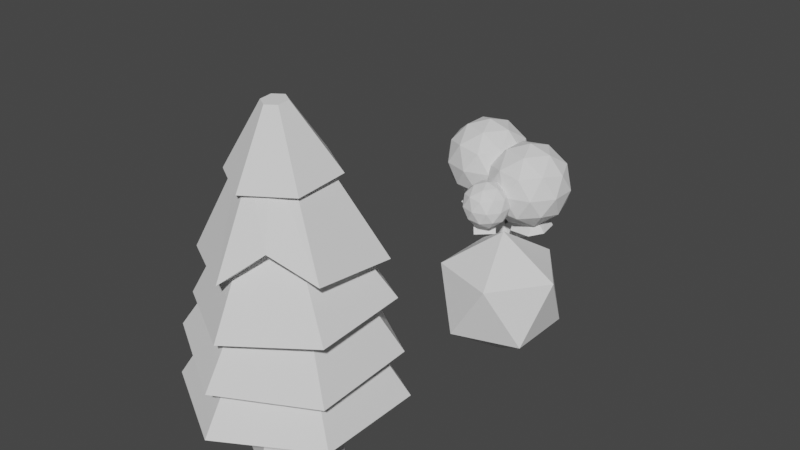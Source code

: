 # Source: tree_1-v1.0.blend  (saved by Blender 2.83.10; exported with 4.5.12 LTS)
import bpy
from mathutils import Matrix  # noqa: F401  (used for matrix-valued properties, if any)

bpy.ops.wm.read_factory_settings(use_empty=True)
scene = bpy.context.scene
scene.name = 'Scene'

# ---- collections
col_collection = bpy.data.collections.new('Collection'); scene.collection.children.link(col_collection)

# ---- world
world_world = bpy.data.worlds.new('World'); scene.world = world_world
world_world.use_nodes = True; world_world.node_tree.nodes.clear()
_N = world_world.node_tree.nodes; _L = world_world.node_tree.links
n0 = _N.new('ShaderNodeOutputWorld'); n0.name = 'World Output'; n0.location = (300, 300)
n1 = _N.new('ShaderNodeBackground'); n1.name = 'Background'; n1.location = (10, 300)
n1.inputs[0].default_value = (0.05088, 0.05088, 0.05088, 1.0)
_L.new(n1.outputs[0], n0.inputs[0])
n0.is_active_output = True
world_world.color = (0.05088, 0.05088, 0.05088)
world_world.use_sun_shadow = False
world_world.sun_shadow_jitter_overblur = 0.0

# ---- meshes
me_plane = bpy.data.meshes.new('Plane')
me_plane.from_pydata([(0.0, 0.0, 0.0), (-0.06575, 0.06137, 1.146), (-0.1573, -0.2019, 1.666), (-0.03563, -0.3441, 1.936), (-0.03837, -0.1688, 2.234), (0.004432, -0.6353, 2.059), (0.1133, -0.8342, 1.869), (0.3274, -1.108, 1.972), (0.1516, -0.7204, 2.308), (-0.5677, 0.1079, 1.647), (-0.5503, 0.5627, 1.904), (-0.6466, -0.1843, 2.0), (-0.3075, 0.5601, 2.066), (-0.7712, 0.4637, 2.087), (0.492, 0.3011, 1.377), (0.4965, 0.6817, 1.651), (0.7665, 0.0944, 1.622), (0.7657, -0.2047, 1.772), (1.116, 0.1519, 1.834), (0.3813, 0.7206, 1.845), (0.5542, 0.934, 1.677), (-0.08387, 0.07777, 0.7339)], [(21, 1), (1, 2), (2, 3), (3, 4), (3, 5), (5, 6), (6, 7), (5, 8), (1, 9), (9, 10), (9, 11), (10, 12), (10, 13), (1, 14), (14, 15), (14, 16), (16, 17), (16, 18), (15, 19), (15, 20), (0, 21)], [])
_uv = me_plane.uv_layers.new(name='UVMap')
_uv.uv.foreach_set('vector', [])
me_plane.use_remesh_fix_poles = True
me_plane.use_remesh_preserve_attributes = False
me_plane.use_mirror_vertex_groups = False
me_plane.update()
me_icosphere = bpy.data.meshes.new('Icosphere')
me_icosphere.from_pydata([(1.066, -0.08008, 1.614), (1.467, -0.3714, 1.921), (0.9128, -0.5515, 1.921), (0.5703, -0.08008, 1.921), (0.9128, 0.3913, 1.921), (1.467, 0.2113, 1.921), (1.219, -0.5515, 2.416), (0.665, -0.3714, 2.416), (0.665, 0.2113, 2.416), (1.219, 0.3913, 2.416), (1.562, -0.08008, 2.416), (1.066, -0.08008, 2.723), (0.9759, -0.3572, 1.697), (1.302, -0.2513, 1.697), (1.212, -0.5284, 1.877), (1.537, -0.08008, 1.877), (1.302, 0.09117, 1.697), (0.7746, -0.08008, 1.697), (0.6846, -0.3572, 1.877), (0.9759, 0.197, 1.697), (0.6846, 0.197, 1.877), (1.212, 0.3683, 1.877), (1.593, -0.2513, 2.168), (1.593, 0.09117, 2.168), (1.066, -0.6342, 2.168), (1.392, -0.5284, 2.168), (0.5389, -0.2513, 2.168), (0.7402, -0.5284, 2.168), (0.7402, 0.3683, 2.168), (0.5389, 0.09117, 2.168), (1.392, 0.3683, 2.168), (1.066, 0.4741, 2.168), (1.447, -0.3572, 2.46), (0.9203, -0.5284, 2.46), (0.5946, -0.08008, 2.46), (0.9203, 0.3683, 2.46), (1.447, 0.197, 2.46), (1.156, -0.3572, 2.64), (1.357, -0.08008, 2.64), (0.8303, -0.2513, 2.64), (0.8303, 0.09117, 2.64), (1.156, 0.197, 2.64)], [], [(0, 13, 12), (1, 13, 15), (0, 12, 17), (0, 17, 19), (0, 19, 16), (1, 15, 22), (2, 14, 24), (3, 18, 26), (4, 20, 28), (5, 21, 30), (1, 22, 25), (2, 24, 27), (3, 26, 29), (4, 28, 31), (5, 30, 23), (6, 32, 37), (7, 33, 39), (8, 34, 40), (9, 35, 41), (10, 36, 38), (38, 41, 11), (38, 36, 41), (36, 9, 41), (41, 40, 11), (41, 35, 40), (35, 8, 40), (40, 39, 11), (40, 34, 39), (34, 7, 39), (39, 37, 11), (39, 33, 37), (33, 6, 37), (37, 38, 11), (37, 32, 38), (32, 10, 38), (23, 36, 10), (23, 30, 36), (30, 9, 36), (31, 35, 9), (31, 28, 35), (28, 8, 35), (29, 34, 8), (29, 26, 34), (26, 7, 34), (27, 33, 7), (27, 24, 33), (24, 6, 33), (25, 32, 6), (25, 22, 32), (22, 10, 32), (30, 31, 9), (30, 21, 31), (21, 4, 31), (28, 29, 8), (28, 20, 29), (20, 3, 29), (26, 27, 7), (26, 18, 27), (18, 2, 27), (24, 25, 6), (24, 14, 25), (14, 1, 25), (22, 23, 10), (22, 15, 23), (15, 5, 23), (16, 21, 5), (16, 19, 21), (19, 4, 21), (19, 20, 4), (19, 17, 20), (17, 3, 20), (17, 18, 3), (17, 12, 18), (12, 2, 18), (15, 16, 5), (15, 13, 16), (13, 0, 16), (12, 14, 2), (12, 13, 14), (13, 1, 14)])
_uv = me_icosphere.uv_layers.new(name='UVMap')
_uv.uv.foreach_set('vector', [0.8182, 0.0, 0.7727, 0.07873, 0.8636, 0.07873, 0.7273, 0.1575, 0.6818, 0.07873, 0.6364, 0.1575, 0.09091, 0.0, 0.04545, 0.07873, 0.1364, 0.07873, 0.2727, 0.0, 0.2273, 0.07873, 0.3182, 0.07873, 0.4545, 0.0, 0.4091, 0.07873, 0.5, 0.07873, 0.7273, 0.1575, 0.6364, 0.1575, 0.6818, 0.2362, 0.9091, 0.1575, 0.8182, 0.1575, 0.8636, 0.2362, 0.1818, 0.1575, 0.09091, 0.1575, 0.1364, 0.2362, 0.3636, 0.1575, 0.2727, 0.1575, 0.3182, 0.2362, 0.5455, 0.1575, 0.4545, 0.1575, 0.5, 0.2362, 0.7273, 0.1575, 0.6818, 0.2362, 0.7727, 0.2362, 0.9091, 0.1575, 0.8636, 0.2362, 0.9545, 0.2362, 0.1818, 0.1575, 0.1364, 0.2362, 0.2273, 0.2362, 0.3636, 0.1575, 0.3182, 0.2362, 0.4091, 0.2362, 0.5455, 0.1575, 0.5, 0.2362, 0.5909, 0.2362, 0.8182, 0.3149, 0.7273, 0.3149, 0.7727, 0.3937, 1.0, 0.3149, 0.9091, 0.3149, 0.9545, 0.3937, 0.2727, 0.3149, 0.1818, 0.3149, 0.2273, 0.3937, 0.4545, 0.3149, 0.3636, 0.3149, 0.4091, 0.3937, 0.6364, 0.3149, 0.5455, 0.3149, 0.5909, 0.3937, 0.5909, 0.3937, 0.5, 0.3937, 0.5455, 0.4724, 0.5909, 0.3937, 0.5455, 0.3149, 0.5, 0.3937, 0.5455, 0.3149, 0.4545, 0.3149, 0.5, 0.3937, 0.4091, 0.3937, 0.3182, 0.3937, 0.3636, 0.4724, 0.4091, 0.3937, 0.3636, 0.3149, 0.3182, 0.3937, 0.3636, 0.3149, 0.2727, 0.3149, 0.3182, 0.3937, 0.2273, 0.3937, 0.1364, 0.3937, 0.1818, 0.4724, 0.2273, 0.3937, 0.1818, 0.3149, 0.1364, 0.3937, 0.1818, 0.3149, 0.09091, 0.3149, 0.1364, 0.3937, 0.9545, 0.3937, 0.8636, 0.3937, 0.9091, 0.4724, 0.9545, 0.3937, 0.9091, 0.3149, 0.8636, 0.3937, 0.9091, 0.3149, 0.8182, 0.3149, 0.8636, 0.3937, 0.7727, 0.3937, 0.6818, 0.3937, 0.7273, 0.4724, 0.7727, 0.3937, 0.7273, 0.3149, 0.6818, 0.3937, 0.7273, 0.3149, 0.6364, 0.3149, 0.6818, 0.3937, 0.5909, 0.2362, 0.5455, 0.3149, 0.6364, 0.3149, 0.5909, 0.2362, 0.5, 0.2362, 0.5455, 0.3149, 0.5, 0.2362, 0.4545, 0.3149, 0.5455, 0.3149, 0.4091, 0.2362, 0.3636, 0.3149, 0.4545, 0.3149, 0.4091, 0.2362, 0.3182, 0.2362, 0.3636, 0.3149, 0.3182, 0.2362, 0.2727, 0.3149, 0.3636, 0.3149, 0.2273, 0.2362, 0.1818, 0.3149, 0.2727, 0.3149, 0.2273, 0.2362, 0.1364, 0.2362, 0.1818, 0.3149, 0.1364, 0.2362, 0.09091, 0.3149, 0.1818, 0.3149, 0.9545, 0.2362, 0.9091, 0.3149, 1.0, 0.3149, 0.9545, 0.2362, 0.8636, 0.2362, 0.9091, 0.3149, 0.8636, 0.2362, 0.8182, 0.3149, 0.9091, 0.3149, 0.7727, 0.2362, 0.7273, 0.3149, 0.8182, 0.3149, 0.7727, 0.2362, 0.6818, 0.2362, 0.7273, 0.3149, 0.6818, 0.2362, 0.6364, 0.3149, 0.7273, 0.3149, 0.5, 0.2362, 0.4091, 0.2362, 0.4545, 0.3149, 0.5, 0.2362, 0.4545, 0.1575, 0.4091, 0.2362, 0.4545, 0.1575, 0.3636, 0.1575, 0.4091, 0.2362, 0.3182, 0.2362, 0.2273, 0.2362, 0.2727, 0.3149, 0.3182, 0.2362, 0.2727, 0.1575, 0.2273, 0.2362, 0.2727, 0.1575, 0.1818, 0.1575, 0.2273, 0.2362, 0.1364, 0.2362, 0.04545, 0.2362, 0.09091, 0.3149, 0.1364, 0.2362, 0.09091, 0.1575, 0.04545, 0.2362, 0.09091, 0.1575, 0.0, 0.1575, 0.04545, 0.2362, 0.8636, 0.2362, 0.7727, 0.2362, 0.8182, 0.3149, 0.8636, 0.2362, 0.8182, 0.1575, 0.7727, 0.2362, 0.8182, 0.1575, 0.7273, 0.1575, 0.7727, 0.2362, 0.6818, 0.2362, 0.5909, 0.2362, 0.6364, 0.3149, 0.6818, 0.2362, 0.6364, 0.1575, 0.5909, 0.2362, 0.6364, 0.1575, 0.5455, 0.1575, 0.5909, 0.2362, 0.5, 0.07873, 0.4545, 0.1575, 0.5455, 0.1575, 0.5, 0.07873, 0.4091, 0.07873, 0.4545, 0.1575, 0.4091, 0.07873, 0.3636, 0.1575, 0.4545, 0.1575, 0.3182, 0.07873, 0.2727, 0.1575, 0.3636, 0.1575, 0.3182, 0.07873, 0.2273, 0.07873, 0.2727, 0.1575, 0.2273, 0.07873, 0.1818, 0.1575, 0.2727, 0.1575, 0.1364, 0.07873, 0.09091, 0.1575, 0.1818, 0.1575, 0.1364, 0.07873, 0.04545, 0.07873, 0.09091, 0.1575, 0.04545, 0.07873, 0.0, 0.1575, 0.09091, 0.1575, 0.6364, 0.1575, 0.5909, 0.07873, 0.5455, 0.1575, 0.6364, 0.1575, 0.6818, 0.07873, 0.5909, 0.07873, 0.6818, 0.07873, 0.6364, 0.0, 0.5909, 0.07873, 0.8636, 0.07873, 0.8182, 0.1575, 0.9091, 0.1575, 0.8636, 0.07873, 0.7727, 0.07873, 0.8182, 0.1575, 0.7727, 0.07873, 0.7273, 0.1575, 0.8182, 0.1575])
me_icosphere.use_remesh_fix_poles = True
me_icosphere.use_remesh_preserve_attributes = False
me_icosphere.use_mirror_vertex_groups = False
me_icosphere.update()
me_icosphere_002 = bpy.data.meshes.new('Icosphere.002')
me_icosphere_002.from_pydata([(0.0, 0.0, -1.0), (0.7236, -0.5257, -0.4472), (-0.2764, -0.8506, -0.4472), (-0.8944, 0.0, -0.4472), (-0.2764, 0.8506, -0.4472), (0.7236, 0.5257, -0.4472), (0.2764, -0.8506, 0.4472), (-0.7236, -0.5257, 0.4472), (-0.7236, 0.5257, 0.4472), (0.2764, 0.8506, 0.4472), (0.8944, 0.0, 0.4472), (0.0, 0.0, 1.0), (-0.1625, -0.5, -0.8507), (0.4253, -0.309, -0.8507), (0.2629, -0.809, -0.5257), (0.8506, 0.0, -0.5257), (0.4253, 0.309, -0.8507), (-0.5257, 0.0, -0.8507), (-0.6882, -0.5, -0.5257), (-0.1625, 0.5, -0.8507), (-0.6882, 0.5, -0.5257), (0.2629, 0.809, -0.5257), (0.9511, -0.309, 0.0), (0.9511, 0.309, 0.0), (0.0, -1.0, 0.0), (0.5878, -0.809, 0.0), (-0.9511, -0.309, 0.0), (-0.5878, -0.809, 0.0), (-0.5878, 0.809, 0.0), (-0.9511, 0.309, 0.0), (0.5878, 0.809, 0.0), (0.0, 1.0, 0.0), (0.6882, -0.5, 0.5257), (-0.2629, -0.809, 0.5257), (-0.8506, 0.0, 0.5257), (-0.2629, 0.809, 0.5257), (0.6882, 0.5, 0.5257), (0.1625, -0.5, 0.8507), (0.5257, 0.0, 0.8507), (-0.4253, -0.309, 0.8507), (-0.4253, 0.309, 0.8507), (0.1625, 0.5, 0.8507)], [], [(0, 13, 12), (1, 13, 15), (0, 12, 17), (0, 17, 19), (0, 19, 16), (1, 15, 22), (2, 14, 24), (3, 18, 26), (4, 20, 28), (5, 21, 30), (1, 22, 25), (2, 24, 27), (3, 26, 29), (4, 28, 31), (5, 30, 23), (6, 32, 37), (7, 33, 39), (8, 34, 40), (9, 35, 41), (10, 36, 38), (38, 41, 11), (38, 36, 41), (36, 9, 41), (41, 40, 11), (41, 35, 40), (35, 8, 40), (40, 39, 11), (40, 34, 39), (34, 7, 39), (39, 37, 11), (39, 33, 37), (33, 6, 37), (37, 38, 11), (37, 32, 38), (32, 10, 38), (23, 36, 10), (23, 30, 36), (30, 9, 36), (31, 35, 9), (31, 28, 35), (28, 8, 35), (29, 34, 8), (29, 26, 34), (26, 7, 34), (27, 33, 7), (27, 24, 33), (24, 6, 33), (25, 32, 6), (25, 22, 32), (22, 10, 32), (30, 31, 9), (30, 21, 31), (21, 4, 31), (28, 29, 8), (28, 20, 29), (20, 3, 29), (26, 27, 7), (26, 18, 27), (18, 2, 27), (24, 25, 6), (24, 14, 25), (14, 1, 25), (22, 23, 10), (22, 15, 23), (15, 5, 23), (16, 21, 5), (16, 19, 21), (19, 4, 21), (19, 20, 4), (19, 17, 20), (17, 3, 20), (17, 18, 3), (17, 12, 18), (12, 2, 18), (15, 16, 5), (15, 13, 16), (13, 0, 16), (12, 14, 2), (12, 13, 14), (13, 1, 14)])
_uv = me_icosphere_002.uv_layers.new(name='UVMap')
_uv.uv.foreach_set('vector', [0.8182, 0.0, 0.7727, 0.07873, 0.8636, 0.07873, 0.7273, 0.1575, 0.6818, 0.07873, 0.6364, 0.1575, 0.09091, 0.0, 0.04545, 0.07873, 0.1364, 0.07873, 0.2727, 0.0, 0.2273, 0.07873, 0.3182, 0.07873, 0.4545, 0.0, 0.4091, 0.07873, 0.5, 0.07873, 0.7273, 0.1575, 0.6364, 0.1575, 0.6818, 0.2362, 0.9091, 0.1575, 0.8182, 0.1575, 0.8636, 0.2362, 0.1818, 0.1575, 0.09091, 0.1575, 0.1364, 0.2362, 0.3636, 0.1575, 0.2727, 0.1575, 0.3182, 0.2362, 0.5455, 0.1575, 0.4545, 0.1575, 0.5, 0.2362, 0.7273, 0.1575, 0.6818, 0.2362, 0.7727, 0.2362, 0.9091, 0.1575, 0.8636, 0.2362, 0.9545, 0.2362, 0.1818, 0.1575, 0.1364, 0.2362, 0.2273, 0.2362, 0.3636, 0.1575, 0.3182, 0.2362, 0.4091, 0.2362, 0.5455, 0.1575, 0.5, 0.2362, 0.5909, 0.2362, 0.8182, 0.3149, 0.7273, 0.3149, 0.7727, 0.3937, 1.0, 0.3149, 0.9091, 0.3149, 0.9545, 0.3937, 0.2727, 0.3149, 0.1818, 0.3149, 0.2273, 0.3937, 0.4545, 0.3149, 0.3636, 0.3149, 0.4091, 0.3937, 0.6364, 0.3149, 0.5455, 0.3149, 0.5909, 0.3937, 0.5909, 0.3937, 0.5, 0.3937, 0.5455, 0.4724, 0.5909, 0.3937, 0.5455, 0.3149, 0.5, 0.3937, 0.5455, 0.3149, 0.4545, 0.3149, 0.5, 0.3937, 0.4091, 0.3937, 0.3182, 0.3937, 0.3636, 0.4724, 0.4091, 0.3937, 0.3636, 0.3149, 0.3182, 0.3937, 0.3636, 0.3149, 0.2727, 0.3149, 0.3182, 0.3937, 0.2273, 0.3937, 0.1364, 0.3937, 0.1818, 0.4724, 0.2273, 0.3937, 0.1818, 0.3149, 0.1364, 0.3937, 0.1818, 0.3149, 0.09091, 0.3149, 0.1364, 0.3937, 0.9545, 0.3937, 0.8636, 0.3937, 0.9091, 0.4724, 0.9545, 0.3937, 0.9091, 0.3149, 0.8636, 0.3937, 0.9091, 0.3149, 0.8182, 0.3149, 0.8636, 0.3937, 0.7727, 0.3937, 0.6818, 0.3937, 0.7273, 0.4724, 0.7727, 0.3937, 0.7273, 0.3149, 0.6818, 0.3937, 0.7273, 0.3149, 0.6364, 0.3149, 0.6818, 0.3937, 0.5909, 0.2362, 0.5455, 0.3149, 0.6364, 0.3149, 0.5909, 0.2362, 0.5, 0.2362, 0.5455, 0.3149, 0.5, 0.2362, 0.4545, 0.3149, 0.5455, 0.3149, 0.4091, 0.2362, 0.3636, 0.3149, 0.4545, 0.3149, 0.4091, 0.2362, 0.3182, 0.2362, 0.3636, 0.3149, 0.3182, 0.2362, 0.2727, 0.3149, 0.3636, 0.3149, 0.2273, 0.2362, 0.1818, 0.3149, 0.2727, 0.3149, 0.2273, 0.2362, 0.1364, 0.2362, 0.1818, 0.3149, 0.1364, 0.2362, 0.09091, 0.3149, 0.1818, 0.3149, 0.9545, 0.2362, 0.9091, 0.3149, 1.0, 0.3149, 0.9545, 0.2362, 0.8636, 0.2362, 0.9091, 0.3149, 0.8636, 0.2362, 0.8182, 0.3149, 0.9091, 0.3149, 0.7727, 0.2362, 0.7273, 0.3149, 0.8182, 0.3149, 0.7727, 0.2362, 0.6818, 0.2362, 0.7273, 0.3149, 0.6818, 0.2362, 0.6364, 0.3149, 0.7273, 0.3149, 0.5, 0.2362, 0.4091, 0.2362, 0.4545, 0.3149, 0.5, 0.2362, 0.4545, 0.1575, 0.4091, 0.2362, 0.4545, 0.1575, 0.3636, 0.1575, 0.4091, 0.2362, 0.3182, 0.2362, 0.2273, 0.2362, 0.2727, 0.3149, 0.3182, 0.2362, 0.2727, 0.1575, 0.2273, 0.2362, 0.2727, 0.1575, 0.1818, 0.1575, 0.2273, 0.2362, 0.1364, 0.2362, 0.04545, 0.2362, 0.09091, 0.3149, 0.1364, 0.2362, 0.09091, 0.1575, 0.04545, 0.2362, 0.09091, 0.1575, 0.0, 0.1575, 0.04545, 0.2362, 0.8636, 0.2362, 0.7727, 0.2362, 0.8182, 0.3149, 0.8636, 0.2362, 0.8182, 0.1575, 0.7727, 0.2362, 0.8182, 0.1575, 0.7273, 0.1575, 0.7727, 0.2362, 0.6818, 0.2362, 0.5909, 0.2362, 0.6364, 0.3149, 0.6818, 0.2362, 0.6364, 0.1575, 0.5909, 0.2362, 0.6364, 0.1575, 0.5455, 0.1575, 0.5909, 0.2362, 0.5, 0.07873, 0.4545, 0.1575, 0.5455, 0.1575, 0.5, 0.07873, 0.4091, 0.07873, 0.4545, 0.1575, 0.4091, 0.07873, 0.3636, 0.1575, 0.4545, 0.1575, 0.3182, 0.07873, 0.2727, 0.1575, 0.3636, 0.1575, 0.3182, 0.07873, 0.2273, 0.07873, 0.2727, 0.1575, 0.2273, 0.07873, 0.1818, 0.1575, 0.2727, 0.1575, 0.1364, 0.07873, 0.09091, 0.1575, 0.1818, 0.1575, 0.1364, 0.07873, 0.04545, 0.07873, 0.09091, 0.1575, 0.04545, 0.07873, 0.0, 0.1575, 0.09091, 0.1575, 0.6364, 0.1575, 0.5909, 0.07873, 0.5455, 0.1575, 0.6364, 0.1575, 0.6818, 0.07873, 0.5909, 0.07873, 0.6818, 0.07873, 0.6364, 0.0, 0.5909, 0.07873, 0.8636, 0.07873, 0.8182, 0.1575, 0.9091, 0.1575, 0.8636, 0.07873, 0.7727, 0.07873, 0.8182, 0.1575, 0.7727, 0.07873, 0.7273, 0.1575, 0.8182, 0.1575])
me_icosphere_002.use_remesh_fix_poles = True
me_icosphere_002.use_remesh_preserve_attributes = False
me_icosphere_002.use_mirror_vertex_groups = False
me_icosphere_002.update()
me_icosphere_003 = bpy.data.meshes.new('Icosphere.003')
me_icosphere_003.from_pydata([(0.0, 0.0, -1.0), (0.7236, -0.5257, -0.4472), (-0.2764, -0.8506, -0.4472), (-0.8944, 0.0, -0.4472), (-0.2764, 0.8506, -0.4472), (0.7236, 0.5257, -0.4472), (0.2764, -0.8506, 0.4472), (-0.7236, -0.5257, 0.4472), (-0.7236, 0.5257, 0.4472), (0.2764, 0.8506, 0.4472), (0.8944, 0.0, 0.4472), (0.0, 0.0, 1.0), (-0.1625, -0.5, -0.8507), (0.4253, -0.309, -0.8507), (0.2629, -0.809, -0.5257), (0.8506, 0.0, -0.5257), (0.4253, 0.309, -0.8507), (-0.5257, 0.0, -0.8507), (-0.6882, -0.5, -0.5257), (-0.1625, 0.5, -0.8507), (-0.6882, 0.5, -0.5257), (0.2629, 0.809, -0.5257), (0.9511, -0.309, 0.0), (0.9511, 0.309, 0.0), (0.0, -1.0, 0.0), (0.5878, -0.809, 0.0), (-0.9511, -0.309, 0.0), (-0.5878, -0.809, 0.0), (-0.5878, 0.809, 0.0), (-0.9511, 0.309, 0.0), (0.5878, 0.809, 0.0), (0.0, 1.0, 0.0), (0.6882, -0.5, 0.5257), (-0.2629, -0.809, 0.5257), (-0.8506, 0.0, 0.5257), (-0.2629, 0.809, 0.5257), (0.6882, 0.5, 0.5257), (0.1625, -0.5, 0.8507), (0.5257, 0.0, 0.8507), (-0.4253, -0.309, 0.8507), (-0.4253, 0.309, 0.8507), (0.1625, 0.5, 0.8507)], [], [(0, 13, 12), (1, 13, 15), (0, 12, 17), (0, 17, 19), (0, 19, 16), (1, 15, 22), (2, 14, 24), (3, 18, 26), (4, 20, 28), (5, 21, 30), (1, 22, 25), (2, 24, 27), (3, 26, 29), (4, 28, 31), (5, 30, 23), (6, 32, 37), (7, 33, 39), (8, 34, 40), (9, 35, 41), (10, 36, 38), (38, 41, 11), (38, 36, 41), (36, 9, 41), (41, 40, 11), (41, 35, 40), (35, 8, 40), (40, 39, 11), (40, 34, 39), (34, 7, 39), (39, 37, 11), (39, 33, 37), (33, 6, 37), (37, 38, 11), (37, 32, 38), (32, 10, 38), (23, 36, 10), (23, 30, 36), (30, 9, 36), (31, 35, 9), (31, 28, 35), (28, 8, 35), (29, 34, 8), (29, 26, 34), (26, 7, 34), (27, 33, 7), (27, 24, 33), (24, 6, 33), (25, 32, 6), (25, 22, 32), (22, 10, 32), (30, 31, 9), (30, 21, 31), (21, 4, 31), (28, 29, 8), (28, 20, 29), (20, 3, 29), (26, 27, 7), (26, 18, 27), (18, 2, 27), (24, 25, 6), (24, 14, 25), (14, 1, 25), (22, 23, 10), (22, 15, 23), (15, 5, 23), (16, 21, 5), (16, 19, 21), (19, 4, 21), (19, 20, 4), (19, 17, 20), (17, 3, 20), (17, 18, 3), (17, 12, 18), (12, 2, 18), (15, 16, 5), (15, 13, 16), (13, 0, 16), (12, 14, 2), (12, 13, 14), (13, 1, 14)])
_uv = me_icosphere_003.uv_layers.new(name='UVMap')
_uv.uv.foreach_set('vector', [0.8182, 0.0, 0.7727, 0.07873, 0.8636, 0.07873, 0.7273, 0.1575, 0.6818, 0.07873, 0.6364, 0.1575, 0.09091, 0.0, 0.04545, 0.07873, 0.1364, 0.07873, 0.2727, 0.0, 0.2273, 0.07873, 0.3182, 0.07873, 0.4545, 0.0, 0.4091, 0.07873, 0.5, 0.07873, 0.7273, 0.1575, 0.6364, 0.1575, 0.6818, 0.2362, 0.9091, 0.1575, 0.8182, 0.1575, 0.8636, 0.2362, 0.1818, 0.1575, 0.09091, 0.1575, 0.1364, 0.2362, 0.3636, 0.1575, 0.2727, 0.1575, 0.3182, 0.2362, 0.5455, 0.1575, 0.4545, 0.1575, 0.5, 0.2362, 0.7273, 0.1575, 0.6818, 0.2362, 0.7727, 0.2362, 0.9091, 0.1575, 0.8636, 0.2362, 0.9545, 0.2362, 0.1818, 0.1575, 0.1364, 0.2362, 0.2273, 0.2362, 0.3636, 0.1575, 0.3182, 0.2362, 0.4091, 0.2362, 0.5455, 0.1575, 0.5, 0.2362, 0.5909, 0.2362, 0.8182, 0.3149, 0.7273, 0.3149, 0.7727, 0.3937, 1.0, 0.3149, 0.9091, 0.3149, 0.9545, 0.3937, 0.2727, 0.3149, 0.1818, 0.3149, 0.2273, 0.3937, 0.4545, 0.3149, 0.3636, 0.3149, 0.4091, 0.3937, 0.6364, 0.3149, 0.5455, 0.3149, 0.5909, 0.3937, 0.5909, 0.3937, 0.5, 0.3937, 0.5455, 0.4724, 0.5909, 0.3937, 0.5455, 0.3149, 0.5, 0.3937, 0.5455, 0.3149, 0.4545, 0.3149, 0.5, 0.3937, 0.4091, 0.3937, 0.3182, 0.3937, 0.3636, 0.4724, 0.4091, 0.3937, 0.3636, 0.3149, 0.3182, 0.3937, 0.3636, 0.3149, 0.2727, 0.3149, 0.3182, 0.3937, 0.2273, 0.3937, 0.1364, 0.3937, 0.1818, 0.4724, 0.2273, 0.3937, 0.1818, 0.3149, 0.1364, 0.3937, 0.1818, 0.3149, 0.09091, 0.3149, 0.1364, 0.3937, 0.9545, 0.3937, 0.8636, 0.3937, 0.9091, 0.4724, 0.9545, 0.3937, 0.9091, 0.3149, 0.8636, 0.3937, 0.9091, 0.3149, 0.8182, 0.3149, 0.8636, 0.3937, 0.7727, 0.3937, 0.6818, 0.3937, 0.7273, 0.4724, 0.7727, 0.3937, 0.7273, 0.3149, 0.6818, 0.3937, 0.7273, 0.3149, 0.6364, 0.3149, 0.6818, 0.3937, 0.5909, 0.2362, 0.5455, 0.3149, 0.6364, 0.3149, 0.5909, 0.2362, 0.5, 0.2362, 0.5455, 0.3149, 0.5, 0.2362, 0.4545, 0.3149, 0.5455, 0.3149, 0.4091, 0.2362, 0.3636, 0.3149, 0.4545, 0.3149, 0.4091, 0.2362, 0.3182, 0.2362, 0.3636, 0.3149, 0.3182, 0.2362, 0.2727, 0.3149, 0.3636, 0.3149, 0.2273, 0.2362, 0.1818, 0.3149, 0.2727, 0.3149, 0.2273, 0.2362, 0.1364, 0.2362, 0.1818, 0.3149, 0.1364, 0.2362, 0.09091, 0.3149, 0.1818, 0.3149, 0.9545, 0.2362, 0.9091, 0.3149, 1.0, 0.3149, 0.9545, 0.2362, 0.8636, 0.2362, 0.9091, 0.3149, 0.8636, 0.2362, 0.8182, 0.3149, 0.9091, 0.3149, 0.7727, 0.2362, 0.7273, 0.3149, 0.8182, 0.3149, 0.7727, 0.2362, 0.6818, 0.2362, 0.7273, 0.3149, 0.6818, 0.2362, 0.6364, 0.3149, 0.7273, 0.3149, 0.5, 0.2362, 0.4091, 0.2362, 0.4545, 0.3149, 0.5, 0.2362, 0.4545, 0.1575, 0.4091, 0.2362, 0.4545, 0.1575, 0.3636, 0.1575, 0.4091, 0.2362, 0.3182, 0.2362, 0.2273, 0.2362, 0.2727, 0.3149, 0.3182, 0.2362, 0.2727, 0.1575, 0.2273, 0.2362, 0.2727, 0.1575, 0.1818, 0.1575, 0.2273, 0.2362, 0.1364, 0.2362, 0.04545, 0.2362, 0.09091, 0.3149, 0.1364, 0.2362, 0.09091, 0.1575, 0.04545, 0.2362, 0.09091, 0.1575, 0.0, 0.1575, 0.04545, 0.2362, 0.8636, 0.2362, 0.7727, 0.2362, 0.8182, 0.3149, 0.8636, 0.2362, 0.8182, 0.1575, 0.7727, 0.2362, 0.8182, 0.1575, 0.7273, 0.1575, 0.7727, 0.2362, 0.6818, 0.2362, 0.5909, 0.2362, 0.6364, 0.3149, 0.6818, 0.2362, 0.6364, 0.1575, 0.5909, 0.2362, 0.6364, 0.1575, 0.5455, 0.1575, 0.5909, 0.2362, 0.5, 0.07873, 0.4545, 0.1575, 0.5455, 0.1575, 0.5, 0.07873, 0.4091, 0.07873, 0.4545, 0.1575, 0.4091, 0.07873, 0.3636, 0.1575, 0.4545, 0.1575, 0.3182, 0.07873, 0.2727, 0.1575, 0.3636, 0.1575, 0.3182, 0.07873, 0.2273, 0.07873, 0.2727, 0.1575, 0.2273, 0.07873, 0.1818, 0.1575, 0.2727, 0.1575, 0.1364, 0.07873, 0.09091, 0.1575, 0.1818, 0.1575, 0.1364, 0.07873, 0.04545, 0.07873, 0.09091, 0.1575, 0.04545, 0.07873, 0.0, 0.1575, 0.09091, 0.1575, 0.6364, 0.1575, 0.5909, 0.07873, 0.5455, 0.1575, 0.6364, 0.1575, 0.6818, 0.07873, 0.5909, 0.07873, 0.6818, 0.07873, 0.6364, 0.0, 0.5909, 0.07873, 0.8636, 0.07873, 0.8182, 0.1575, 0.9091, 0.1575, 0.8636, 0.07873, 0.7727, 0.07873, 0.8182, 0.1575, 0.7727, 0.07873, 0.7273, 0.1575, 0.8182, 0.1575])
me_icosphere_003.use_remesh_fix_poles = True
me_icosphere_003.use_remesh_preserve_attributes = False
me_icosphere_003.use_mirror_vertex_groups = False
me_icosphere_003.update()
me_icosphere_004 = bpy.data.meshes.new('Icosphere.004')
me_icosphere_004.from_pydata([(-4.976e-10, 1.742e-09, -0.6494), (0.4699, -0.3414, -0.2904), (-0.1795, -0.5524, -0.2904), (-0.5808, 1.742e-09, -0.2904), (-0.1795, 0.5524, -0.2904), (0.4699, 0.3414, -0.2904), (0.1795, -0.5524, 0.2904), (-0.4699, -0.3414, 0.2904), (-0.4699, 0.3414, 0.2904), (0.1795, 0.5524, 0.2904), (0.5808, 1.742e-09, 0.2904), (-4.976e-10, 1.742e-09, 0.6494), (-0.1055, -0.3247, -0.5524), (0.2762, -0.2007, -0.5524), (0.1707, -0.5253, -0.3414), (0.5524, 1.742e-09, -0.3414), (0.2762, 0.2007, -0.5524), (-0.3414, 1.742e-09, -0.5524), (-0.4469, -0.3247, -0.3414), (-0.1055, 0.3247, -0.5524), (-0.4469, 0.3247, -0.3414), (0.1707, 0.5253, -0.3414), (0.6176, -0.2007, 4.976e-10), (0.6176, 0.2007, 4.976e-10), (-4.976e-10, -0.6494, 4.976e-10), (0.3817, -0.5254, 4.976e-10), (-0.6176, -0.2007, 4.976e-10), (-0.3817, -0.5254, 4.976e-10), (-0.3817, 0.5254, 4.976e-10), (-0.6176, 0.2007, 4.976e-10), (0.3817, 0.5254, 4.976e-10), (-4.976e-10, 0.6494, 4.976e-10), (0.4469, -0.3247, 0.3414), (-0.1707, -0.5253, 0.3414), (-0.5524, 1.742e-09, 0.3414), (-0.1707, 0.5253, 0.3414), (0.4469, 0.3247, 0.3414), (0.1055, -0.3247, 0.5524), (0.3414, 1.742e-09, 0.5524), (-0.2762, -0.2007, 0.5524), (-0.2762, 0.2007, 0.5524), (0.1055, 0.3247, 0.5524)], [], [(0, 13, 12), (1, 13, 15), (0, 12, 17), (0, 17, 19), (0, 19, 16), (1, 15, 22), (2, 14, 24), (3, 18, 26), (4, 20, 28), (5, 21, 30), (1, 22, 25), (2, 24, 27), (3, 26, 29), (4, 28, 31), (5, 30, 23), (6, 32, 37), (7, 33, 39), (8, 34, 40), (9, 35, 41), (10, 36, 38), (38, 41, 11), (38, 36, 41), (36, 9, 41), (41, 40, 11), (41, 35, 40), (35, 8, 40), (40, 39, 11), (40, 34, 39), (34, 7, 39), (39, 37, 11), (39, 33, 37), (33, 6, 37), (37, 38, 11), (37, 32, 38), (32, 10, 38), (23, 36, 10), (23, 30, 36), (30, 9, 36), (31, 35, 9), (31, 28, 35), (28, 8, 35), (29, 34, 8), (29, 26, 34), (26, 7, 34), (27, 33, 7), (27, 24, 33), (24, 6, 33), (25, 32, 6), (25, 22, 32), (22, 10, 32), (30, 31, 9), (30, 21, 31), (21, 4, 31), (28, 29, 8), (28, 20, 29), (20, 3, 29), (26, 27, 7), (26, 18, 27), (18, 2, 27), (24, 25, 6), (24, 14, 25), (14, 1, 25), (22, 23, 10), (22, 15, 23), (15, 5, 23), (16, 21, 5), (16, 19, 21), (19, 4, 21), (19, 20, 4), (19, 17, 20), (17, 3, 20), (17, 18, 3), (17, 12, 18), (12, 2, 18), (15, 16, 5), (15, 13, 16), (13, 0, 16), (12, 14, 2), (12, 13, 14), (13, 1, 14)])
_uv = me_icosphere_004.uv_layers.new(name='UVMap')
_uv.uv.foreach_set('vector', [0.8182, 0.0, 0.7727, 0.07873, 0.8636, 0.07873, 0.7273, 0.1575, 0.6818, 0.07873, 0.6364, 0.1575, 0.09091, 0.0, 0.04545, 0.07873, 0.1364, 0.07873, 0.2727, 0.0, 0.2273, 0.07873, 0.3182, 0.07873, 0.4545, 0.0, 0.4091, 0.07873, 0.5, 0.07873, 0.7273, 0.1575, 0.6364, 0.1575, 0.6818, 0.2362, 0.9091, 0.1575, 0.8182, 0.1575, 0.8636, 0.2362, 0.1818, 0.1575, 0.09091, 0.1575, 0.1364, 0.2362, 0.3636, 0.1575, 0.2727, 0.1575, 0.3182, 0.2362, 0.5455, 0.1575, 0.4545, 0.1575, 0.5, 0.2362, 0.7273, 0.1575, 0.6818, 0.2362, 0.7727, 0.2362, 0.9091, 0.1575, 0.8636, 0.2362, 0.9545, 0.2362, 0.1818, 0.1575, 0.1364, 0.2362, 0.2273, 0.2362, 0.3636, 0.1575, 0.3182, 0.2362, 0.4091, 0.2362, 0.5455, 0.1575, 0.5, 0.2362, 0.5909, 0.2362, 0.8182, 0.3149, 0.7273, 0.3149, 0.7727, 0.3937, 1.0, 0.3149, 0.9091, 0.3149, 0.9545, 0.3937, 0.2727, 0.3149, 0.1818, 0.3149, 0.2273, 0.3937, 0.4545, 0.3149, 0.3636, 0.3149, 0.4091, 0.3937, 0.6364, 0.3149, 0.5455, 0.3149, 0.5909, 0.3937, 0.5909, 0.3937, 0.5, 0.3937, 0.5455, 0.4724, 0.5909, 0.3937, 0.5455, 0.3149, 0.5, 0.3937, 0.5455, 0.3149, 0.4545, 0.3149, 0.5, 0.3937, 0.4091, 0.3937, 0.3182, 0.3937, 0.3636, 0.4724, 0.4091, 0.3937, 0.3636, 0.3149, 0.3182, 0.3937, 0.3636, 0.3149, 0.2727, 0.3149, 0.3182, 0.3937, 0.2273, 0.3937, 0.1364, 0.3937, 0.1818, 0.4724, 0.2273, 0.3937, 0.1818, 0.3149, 0.1364, 0.3937, 0.1818, 0.3149, 0.09091, 0.3149, 0.1364, 0.3937, 0.9545, 0.3937, 0.8636, 0.3937, 0.9091, 0.4724, 0.9545, 0.3937, 0.9091, 0.3149, 0.8636, 0.3937, 0.9091, 0.3149, 0.8182, 0.3149, 0.8636, 0.3937, 0.7727, 0.3937, 0.6818, 0.3937, 0.7273, 0.4724, 0.7727, 0.3937, 0.7273, 0.3149, 0.6818, 0.3937, 0.7273, 0.3149, 0.6364, 0.3149, 0.6818, 0.3937, 0.5909, 0.2362, 0.5455, 0.3149, 0.6364, 0.3149, 0.5909, 0.2362, 0.5, 0.2362, 0.5455, 0.3149, 0.5, 0.2362, 0.4545, 0.3149, 0.5455, 0.3149, 0.4091, 0.2362, 0.3636, 0.3149, 0.4545, 0.3149, 0.4091, 0.2362, 0.3182, 0.2362, 0.3636, 0.3149, 0.3182, 0.2362, 0.2727, 0.3149, 0.3636, 0.3149, 0.2273, 0.2362, 0.1818, 0.3149, 0.2727, 0.3149, 0.2273, 0.2362, 0.1364, 0.2362, 0.1818, 0.3149, 0.1364, 0.2362, 0.09091, 0.3149, 0.1818, 0.3149, 0.9545, 0.2362, 0.9091, 0.3149, 1.0, 0.3149, 0.9545, 0.2362, 0.8636, 0.2362, 0.9091, 0.3149, 0.8636, 0.2362, 0.8182, 0.3149, 0.9091, 0.3149, 0.7727, 0.2362, 0.7273, 0.3149, 0.8182, 0.3149, 0.7727, 0.2362, 0.6818, 0.2362, 0.7273, 0.3149, 0.6818, 0.2362, 0.6364, 0.3149, 0.7273, 0.3149, 0.5, 0.2362, 0.4091, 0.2362, 0.4545, 0.3149, 0.5, 0.2362, 0.4545, 0.1575, 0.4091, 0.2362, 0.4545, 0.1575, 0.3636, 0.1575, 0.4091, 0.2362, 0.3182, 0.2362, 0.2273, 0.2362, 0.2727, 0.3149, 0.3182, 0.2362, 0.2727, 0.1575, 0.2273, 0.2362, 0.2727, 0.1575, 0.1818, 0.1575, 0.2273, 0.2362, 0.1364, 0.2362, 0.04545, 0.2362, 0.09091, 0.3149, 0.1364, 0.2362, 0.09091, 0.1575, 0.04545, 0.2362, 0.09091, 0.1575, 0.0, 0.1575, 0.04545, 0.2362, 0.8636, 0.2362, 0.7727, 0.2362, 0.8182, 0.3149, 0.8636, 0.2362, 0.8182, 0.1575, 0.7727, 0.2362, 0.8182, 0.1575, 0.7273, 0.1575, 0.7727, 0.2362, 0.6818, 0.2362, 0.5909, 0.2362, 0.6364, 0.3149, 0.6818, 0.2362, 0.6364, 0.1575, 0.5909, 0.2362, 0.6364, 0.1575, 0.5455, 0.1575, 0.5909, 0.2362, 0.5, 0.07873, 0.4545, 0.1575, 0.5455, 0.1575, 0.5, 0.07873, 0.4091, 0.07873, 0.4545, 0.1575, 0.4091, 0.07873, 0.3636, 0.1575, 0.4545, 0.1575, 0.3182, 0.07873, 0.2727, 0.1575, 0.3636, 0.1575, 0.3182, 0.07873, 0.2273, 0.07873, 0.2727, 0.1575, 0.2273, 0.07873, 0.1818, 0.1575, 0.2727, 0.1575, 0.1364, 0.07873, 0.09091, 0.1575, 0.1818, 0.1575, 0.1364, 0.07873, 0.04545, 0.07873, 0.09091, 0.1575, 0.04545, 0.07873, 0.0, 0.1575, 0.09091, 0.1575, 0.6364, 0.1575, 0.5909, 0.07873, 0.5455, 0.1575, 0.6364, 0.1575, 0.6818, 0.07873, 0.5909, 0.07873, 0.6818, 0.07873, 0.6364, 0.0, 0.5909, 0.07873, 0.8636, 0.07873, 0.8182, 0.1575, 0.9091, 0.1575, 0.8636, 0.07873, 0.7727, 0.07873, 0.8182, 0.1575, 0.7727, 0.07873, 0.7273, 0.1575, 0.8182, 0.1575])
me_icosphere_004.use_remesh_fix_poles = True
me_icosphere_004.use_remesh_preserve_attributes = False
me_icosphere_004.use_mirror_vertex_groups = False
me_icosphere_004.update()
me_icosphere_001 = bpy.data.meshes.new('Icosphere.001')
me_icosphere_001.from_pydata([(0.0, 0.0, -1.0), (0.7236, -0.5257, -0.4472), (-0.2764, -0.8506, -0.4472), (-0.8944, 0.0, -0.4472), (-0.2764, 0.8506, -0.4472), (0.7236, 0.5257, -0.4472), (0.2764, -0.8506, 0.4472), (-0.7236, -0.5257, 0.4472), (-0.7236, 0.5257, 0.4472), (0.2764, 0.8506, 0.4472), (0.8944, 0.0, 0.4472), (0.0, 0.0, 1.0)], [], [(0, 1, 2), (1, 0, 5), (0, 2, 3), (0, 3, 4), (0, 4, 5), (1, 5, 10), (2, 1, 6), (3, 2, 7), (4, 3, 8), (5, 4, 9), (1, 10, 6), (2, 6, 7), (3, 7, 8), (4, 8, 9), (5, 9, 10), (6, 10, 11), (7, 6, 11), (8, 7, 11), (9, 8, 11), (10, 9, 11)])
_uv = me_icosphere_001.uv_layers.new(name='UVMap')
_uv.uv.foreach_set('vector', [0.8182, 0.0, 0.7273, 0.1575, 0.9091, 0.1575, 0.7273, 0.1575, 0.6364, 0.0, 0.5455, 0.1575, 0.09091, 0.0, 0.0, 0.1575, 0.1818, 0.1575, 0.2727, 0.0, 0.1818, 0.1575, 0.3636, 0.1575, 0.4545, 0.0, 0.3636, 0.1575, 0.5455, 0.1575, 0.7273, 0.1575, 0.5455, 0.1575, 0.6364, 0.3149, 0.9091, 0.1575, 0.7273, 0.1575, 0.8182, 0.3149, 0.1818, 0.1575, 0.0, 0.1575, 0.09091, 0.3149, 0.3636, 0.1575, 0.1818, 0.1575, 0.2727, 0.3149, 0.5455, 0.1575, 0.3636, 0.1575, 0.4545, 0.3149, 0.7273, 0.1575, 0.6364, 0.3149, 0.8182, 0.3149, 0.9091, 0.1575, 0.8182, 0.3149, 1.0, 0.3149, 0.1818, 0.1575, 0.09091, 0.3149, 0.2727, 0.3149, 0.3636, 0.1575, 0.2727, 0.3149, 0.4545, 0.3149, 0.5455, 0.1575, 0.4545, 0.3149, 0.6364, 0.3149, 0.8182, 0.3149, 0.6364, 0.3149, 0.7273, 0.4724, 1.0, 0.3149, 0.8182, 0.3149, 0.9091, 0.4724, 0.2727, 0.3149, 0.09091, 0.3149, 0.1818, 0.4724, 0.4545, 0.3149, 0.2727, 0.3149, 0.3636, 0.4724, 0.6364, 0.3149, 0.4545, 0.3149, 0.5455, 0.4724])
me_icosphere_001.use_remesh_fix_poles = True
me_icosphere_001.use_remesh_preserve_attributes = False
me_icosphere_001.use_mirror_vertex_groups = False
me_icosphere_001.update()
me_cylinder = bpy.data.meshes.new('Cylinder')
me_cylinder.from_pydata([(0.0, 1.0, -1.0), (-5.756e-09, 0.7103, 1.0), (0.866, 0.5, -1.0), (0.6151, 0.3551, 1.0), (0.866, -0.5, -1.0), (0.6151, -0.3551, 1.0), (-8.742e-08, -1.0, -1.0), (-6.785e-08, -0.7103, 1.0), (-0.866, -0.5, -1.0), (-0.6151, -0.3551, 1.0), (-0.866, 0.5, -1.0), (-0.6151, 0.3551, 1.0)], [], [(0, 1, 3, 2), (2, 3, 5, 4), (4, 5, 7, 6), (6, 7, 9, 8), (3, 1, 11, 9, 7, 5), (8, 9, 11, 10), (10, 11, 1, 0), (0, 2, 4, 6, 8, 10)])
_uv = me_cylinder.uv_layers.new(name='UVMap')
_uv.uv.foreach_set('vector', [1.0, 0.5, 1.0, 1.0, 0.8333, 1.0, 0.8333, 0.5, 0.8333, 0.5, 0.8333, 1.0, 0.6667, 1.0, 0.6667, 0.5, 0.6667, 0.5, 0.6667, 1.0, 0.5, 1.0, 0.5, 0.5, 0.5, 0.5, 0.5, 1.0, 0.3333, 1.0, 0.3333, 0.5, 0.4578, 0.37, 0.25, 0.49, 0.04215, 0.37, 0.04215, 0.13, 0.25, 0.01, 0.4578, 0.13, 0.3333, 0.5, 0.3333, 1.0, 0.1667, 1.0, 0.1667, 0.5, 0.1667, 0.5, 0.1667, 1.0, -8.941e-08, 1.0, -8.941e-08, 0.5, 0.75, 0.49, 0.9578, 0.37, 0.9578, 0.13, 0.75, 0.01, 0.5422, 0.13, 0.5422, 0.37])
me_cylinder.use_remesh_fix_poles = True
me_cylinder.use_remesh_preserve_attributes = False
me_cylinder.use_mirror_vertex_groups = False
me_cylinder.update()
me_cylinder_001 = bpy.data.meshes.new('Cylinder.001')
me_cylinder_001.from_pydata([(3.127e-08, 1.075, -1.0), (-5.756e-09, 0.7103, 1.0), (0.931, 0.5375, -1.0), (0.6151, 0.3551, 1.0), (0.931, -0.5375, -1.0), (0.6151, -0.3551, 1.0), (-7.167e-08, -1.075, -1.0), (-6.785e-08, -0.7103, 1.0), (-0.931, -0.5375, -1.0), (-0.6151, -0.3551, 1.0), (-0.931, 0.5375, -1.0), (-0.6151, 0.3551, 1.0), (1.471e-08, 1.557, -1.0), (1.348, 0.7783, -1.0), (1.348, -0.7783, -1.0), (-1.214e-07, -1.557, -1.0), (-1.348, -0.7783, -1.0), (-1.348, 0.7783, -1.0), (1.494e-08, 0.8664, -0.586), (0.7503, 0.4332, -0.586), (0.7503, -0.4332, -0.586), (-6.801e-08, -0.8664, -0.586), (-0.7503, -0.4332, -0.586), (-0.7503, 0.4332, -0.586), (0.4242, 0.8302, -1.0), (0.5885, 0.7353, -1.0), (0.5732, 1.226, -1.0), (0.9774, 0.9922, -1.0), (0.3577, 0.6598, -0.586), (0.7643, 0.8967, -0.4835), (0.5565, 0.9991, -0.442), (0.6226, 0.8946, -0.2853)], [], [(12, 1, 3, 13, 27, 29, 31, 30, 26), (13, 3, 5, 14), (14, 5, 7, 15), (15, 7, 9, 16), (3, 1, 11, 9, 7, 5), (16, 9, 11, 17), (17, 11, 1, 12), (10, 0, 18, 23), (2, 25, 27, 13), (4, 2, 13, 14), (6, 4, 14, 15), (8, 6, 15, 16), (10, 8, 16, 17), (0, 10, 17, 12), (18, 28, 19, 20, 21, 22, 23), (6, 8, 22, 21), (2, 4, 20, 19), (8, 10, 23, 22), (4, 6, 21, 20), (0, 24, 28, 18), (26, 24, 0, 12), (28, 25, 2, 19), (31, 29, 25, 28), (30, 31, 28, 24), (26, 30, 24), (27, 25, 29)])
_uv = me_cylinder_001.uv_layers.new(name='UVMap')
_uv.uv.foreach_set('vector', [1.0, 0.5, 1.0, 1.0, 0.8333, 1.0, 0.8333, 0.5, 0.8791, 0.5, 0.8906, 0.6291, 0.9046, 0.6787, 0.9188, 0.6395, 0.9291, 0.5, 0.8333, 0.5, 0.8333, 1.0, 0.6667, 1.0, 0.6667, 0.5, 0.6667, 0.5, 0.6667, 1.0, 0.5, 1.0, 0.5, 0.5, 0.5, 0.5, 0.5, 1.0, 0.3333, 1.0, 0.3333, 0.5, 0.4578, 0.37, 0.25, 0.49, 0.04215, 0.37, 0.04215, 0.13, 0.25, 0.01, 0.4578, 0.13, 0.3333, 0.5, 0.3333, 1.0, 0.1667, 1.0, 0.1667, 0.5, 0.1667, 0.5, 0.1667, 1.0, -8.941e-08, 1.0, -8.941e-08, 0.5, 0.6064, 0.3329, 0.75, 0.4158, 0.75, 0.4158, 0.6064, 0.3329, 0.8936, 0.3329, 0.8407, 0.3634, 0.9007, 0.403, 0.9578, 0.37, 0.8936, 0.1671, 0.8936, 0.3329, 0.9578, 0.37, 0.9578, 0.13, 0.75, 0.08424, 0.8936, 0.1671, 0.9578, 0.13, 0.75, 0.01, 0.6064, 0.1671, 0.75, 0.08424, 0.75, 0.01, 0.5422, 0.13, 0.6064, 0.3329, 0.6064, 0.1671, 0.5422, 0.13, 0.5422, 0.37, 0.75, 0.4158, 0.6064, 0.3329, 0.5422, 0.37, 0.75, 0.49, 0.75, 0.4158, 0.8184, 0.3762, 0.8936, 0.3329, 0.8936, 0.1671, 0.75, 0.08424, 0.6064, 0.1671, 0.6064, 0.3329, 0.75, 0.08424, 0.6064, 0.1671, 0.6064, 0.1671, 0.75, 0.08424, 0.8936, 0.3329, 0.8936, 0.1671, 0.8936, 0.1671, 0.8936, 0.3329, 0.6064, 0.1671, 0.6064, 0.3329, 0.6064, 0.3329, 0.6064, 0.1671, 0.8936, 0.1671, 0.75, 0.08424, 0.75, 0.08424, 0.8936, 0.1671, 0.75, 0.4158, 0.8154, 0.378, 0.8184, 0.3762, 0.75, 0.4158, 0.8384, 0.439, 0.8154, 0.378, 0.75, 0.4158, 0.75, 0.49, 0.8184, 0.3762, 0.8407, 0.3634, 0.8936, 0.3329, 0.8936, 0.3329, 0.9046, 0.6787, 0.8906, 0.6291, 0.8407, 0.3634, 0.8184, 0.3762, 0.9188, 0.6395, 0.9046, 0.6787, 0.8184, 0.3762, 0.8154, 0.378, 0.8384, 0.439, 0.9188, 0.6395, 0.8154, 0.378, 0.9007, 0.403, 0.8407, 0.3634, 0.8906, 0.6291])
me_cylinder_001.use_remesh_fix_poles = True
me_cylinder_001.use_remesh_preserve_attributes = False
me_cylinder_001.use_mirror_vertex_groups = False
me_cylinder_001.update()
me_cylinder_002 = bpy.data.meshes.new('Cylinder.002')
me_cylinder_002.from_pydata([(3.127e-08, 1.075, -1.0), (-5.756e-09, 0.7103, 1.0), (0.931, 0.5375, -1.0), (0.6151, 0.3551, 1.0), (0.931, -0.5375, -1.0), (0.6151, -0.3551, 1.0), (-7.167e-08, -1.075, -1.0), (-6.785e-08, -0.7103, 1.0), (-0.931, -0.5375, -1.0), (-0.6151, -0.3551, 1.0), (-0.931, 0.5375, -1.0), (-0.6151, 0.3551, 1.0), (1.471e-08, 1.557, -1.0), (1.348, 0.7783, -1.0), (1.348, -0.7783, -1.0), (-1.214e-07, -1.557, -1.0), (-1.348, -0.7783, -1.0), (-1.348, 0.7783, -1.0), (1.494e-08, 0.8664, -0.586), (0.7503, 0.4332, -0.586), (0.7503, -0.4332, -0.586), (-6.801e-08, -0.8664, -0.586), (-0.7503, -0.4332, -0.586), (-0.7503, 0.4332, -0.586)], [], [(12, 1, 3, 13), (13, 3, 5, 14), (14, 5, 7, 15), (15, 7, 9, 16), (3, 1, 11, 9, 7, 5), (16, 9, 11, 17), (17, 11, 1, 12), (10, 0, 18, 23), (2, 0, 12, 13), (4, 2, 13, 14), (6, 4, 14, 15), (8, 6, 15, 16), (10, 8, 16, 17), (0, 10, 17, 12), (18, 19, 20, 21, 22, 23), (6, 8, 22, 21), (2, 4, 20, 19), (8, 10, 23, 22), (4, 6, 21, 20), (0, 2, 19, 18)])
_uv = me_cylinder_002.uv_layers.new(name='UVMap')
_uv.uv.foreach_set('vector', [1.0, 0.5, 1.0, 1.0, 0.8333, 1.0, 0.8333, 0.5, 0.8333, 0.5, 0.8333, 1.0, 0.6667, 1.0, 0.6667, 0.5, 0.6667, 0.5, 0.6667, 1.0, 0.5, 1.0, 0.5, 0.5, 0.5, 0.5, 0.5, 1.0, 0.3333, 1.0, 0.3333, 0.5, 0.4578, 0.37, 0.25, 0.49, 0.04215, 0.37, 0.04215, 0.13, 0.25, 0.01, 0.4578, 0.13, 0.3333, 0.5, 0.3333, 1.0, 0.1667, 1.0, 0.1667, 0.5, 0.1667, 0.5, 0.1667, 1.0, -8.941e-08, 1.0, -8.941e-08, 0.5, 0.6064, 0.3329, 0.75, 0.4158, 0.75, 0.4158, 0.6064, 0.3329, 0.8936, 0.3329, 0.75, 0.4158, 0.75, 0.49, 0.9578, 0.37, 0.8936, 0.1671, 0.8936, 0.3329, 0.9578, 0.37, 0.9578, 0.13, 0.75, 0.08424, 0.8936, 0.1671, 0.9578, 0.13, 0.75, 0.01, 0.6064, 0.1671, 0.75, 0.08424, 0.75, 0.01, 0.5422, 0.13, 0.6064, 0.3329, 0.6064, 0.1671, 0.5422, 0.13, 0.5422, 0.37, 0.75, 0.4158, 0.6064, 0.3329, 0.5422, 0.37, 0.75, 0.49, 0.75, 0.4158, 0.8936, 0.3329, 0.8936, 0.1671, 0.75, 0.08424, 0.6064, 0.1671, 0.6064, 0.3329, 0.75, 0.08424, 0.6064, 0.1671, 0.6064, 0.1671, 0.75, 0.08424, 0.8936, 0.3329, 0.8936, 0.1671, 0.8936, 0.1671, 0.8936, 0.3329, 0.6064, 0.1671, 0.6064, 0.3329, 0.6064, 0.3329, 0.6064, 0.1671, 0.8936, 0.1671, 0.75, 0.08424, 0.75, 0.08424, 0.8936, 0.1671, 0.75, 0.4158, 0.8936, 0.3329, 0.8936, 0.3329, 0.75, 0.4158])
me_cylinder_002.use_remesh_fix_poles = True
me_cylinder_002.use_remesh_preserve_attributes = False
me_cylinder_002.use_mirror_vertex_groups = False
me_cylinder_002.update()
me_cylinder_003 = bpy.data.meshes.new('Cylinder.003')
me_cylinder_003.from_pydata([(3.127e-08, 1.075, -1.0), (-5.756e-09, 0.7103, 1.0), (0.931, 0.5375, -1.0), (0.6151, 0.3551, 1.0), (0.931, -0.5375, -1.0), (0.6151, -0.3551, 1.0), (-7.167e-08, -1.075, -1.0), (-6.785e-08, -0.7103, 1.0), (-0.931, -0.5375, -1.0), (-0.6151, -0.3551, 1.0), (-0.931, 0.5375, -1.0), (-0.6151, 0.3551, 1.0), (1.471e-08, 1.557, -1.0), (1.348, 0.7783, -1.0), (1.348, -0.7783, -1.0), (-1.214e-07, -1.557, -1.0), (-1.348, -0.7783, -1.0), (-1.348, 0.7783, -1.0), (1.494e-08, 0.8664, -0.586), (0.7503, 0.4332, -0.586), (0.7503, -0.4332, -0.586), (-6.801e-08, -0.8664, -0.586), (-0.7503, -0.4332, -0.586), (-0.7503, 0.4332, -0.586)], [], [(12, 1, 3, 13), (13, 3, 5, 14), (14, 5, 7, 15), (15, 7, 9, 16), (3, 1, 11, 9, 7, 5), (16, 9, 11, 17), (17, 11, 1, 12), (10, 0, 18, 23), (2, 0, 12, 13), (4, 2, 13, 14), (6, 4, 14, 15), (8, 6, 15, 16), (10, 8, 16, 17), (0, 10, 17, 12), (18, 19, 20, 21, 22, 23), (6, 8, 22, 21), (2, 4, 20, 19), (8, 10, 23, 22), (4, 6, 21, 20), (0, 2, 19, 18)])
_uv = me_cylinder_003.uv_layers.new(name='UVMap')
_uv.uv.foreach_set('vector', [1.0, 0.5, 1.0, 1.0, 0.8333, 1.0, 0.8333, 0.5, 0.8333, 0.5, 0.8333, 1.0, 0.6667, 1.0, 0.6667, 0.5, 0.6667, 0.5, 0.6667, 1.0, 0.5, 1.0, 0.5, 0.5, 0.5, 0.5, 0.5, 1.0, 0.3333, 1.0, 0.3333, 0.5, 0.4578, 0.37, 0.25, 0.49, 0.04215, 0.37, 0.04215, 0.13, 0.25, 0.01, 0.4578, 0.13, 0.3333, 0.5, 0.3333, 1.0, 0.1667, 1.0, 0.1667, 0.5, 0.1667, 0.5, 0.1667, 1.0, -8.941e-08, 1.0, -8.941e-08, 0.5, 0.6064, 0.3329, 0.75, 0.4158, 0.75, 0.4158, 0.6064, 0.3329, 0.8936, 0.3329, 0.75, 0.4158, 0.75, 0.49, 0.9578, 0.37, 0.8936, 0.1671, 0.8936, 0.3329, 0.9578, 0.37, 0.9578, 0.13, 0.75, 0.08424, 0.8936, 0.1671, 0.9578, 0.13, 0.75, 0.01, 0.6064, 0.1671, 0.75, 0.08424, 0.75, 0.01, 0.5422, 0.13, 0.6064, 0.3329, 0.6064, 0.1671, 0.5422, 0.13, 0.5422, 0.37, 0.75, 0.4158, 0.6064, 0.3329, 0.5422, 0.37, 0.75, 0.49, 0.75, 0.4158, 0.8936, 0.3329, 0.8936, 0.1671, 0.75, 0.08424, 0.6064, 0.1671, 0.6064, 0.3329, 0.75, 0.08424, 0.6064, 0.1671, 0.6064, 0.1671, 0.75, 0.08424, 0.8936, 0.3329, 0.8936, 0.1671, 0.8936, 0.1671, 0.8936, 0.3329, 0.6064, 0.1671, 0.6064, 0.3329, 0.6064, 0.3329, 0.6064, 0.1671, 0.8936, 0.1671, 0.75, 0.08424, 0.75, 0.08424, 0.8936, 0.1671, 0.75, 0.4158, 0.8936, 0.3329, 0.8936, 0.3329, 0.75, 0.4158])
me_cylinder_003.use_remesh_fix_poles = True
me_cylinder_003.use_remesh_preserve_attributes = False
me_cylinder_003.use_mirror_vertex_groups = False
me_cylinder_003.update()
me_cylinder_004 = bpy.data.meshes.new('Cylinder.004')
me_cylinder_004.from_pydata([(3.127e-08, 1.075, -1.0), (-5.756e-09, 0.7103, 1.0), (1.086, 0.6597, -1.618), (0.6151, 0.3551, 1.0), (1.018, -0.5248, -1.372), (0.6151, -0.3551, 1.0), (-0.05969, -1.177, -1.411), (-6.785e-08, -0.7103, 1.0), (-1.016, -0.6492, -1.407), (-0.6151, -0.3551, 1.0), (-0.931, 0.5375, -1.0), (-0.6151, 0.3551, 1.0), (1.471e-08, 1.557, -1.0), (1.503, 0.9004, -1.618), (1.435, -0.7655, -1.372), (-0.0597, -1.659, -1.411), (-1.433, -0.8899, -1.407), (-1.348, 0.7783, -1.0), (1.494e-08, 0.8664, -0.586), (0.9055, 0.5553, -1.204), (0.8369, -0.4204, -0.9583), (-0.05969, -0.9686, -0.9966), (-0.8355, -0.5448, -0.9926), (-0.7503, 0.4332, -0.586), (0.6031, -1.092, -0.68), (0.2461, -0.4522, 1.32), (0.4, -0.7281, -0.68), (0.3119, -0.5702, -0.266)], [], [(12, 1, 3, 13), (13, 3, 5, 14), (24, 25, 7, 15), (15, 7, 9, 16), (3, 1, 11, 9, 7, 25, 5), (16, 9, 11, 17), (17, 11, 1, 12), (10, 0, 18, 23), (2, 0, 12, 13), (4, 2, 13, 14), (26, 4, 14, 24), (8, 6, 15, 16), (10, 8, 16, 17), (0, 10, 17, 12), (18, 19, 20, 27, 21, 22, 23), (6, 8, 22, 21), (2, 4, 20, 19), (8, 10, 23, 22), (26, 6, 21, 27), (0, 2, 19, 18), (4, 26, 27, 20), (6, 26, 24, 15), (14, 5, 25, 24)])
_uv = me_cylinder_004.uv_layers.new(name='UVMap')
_uv.uv.foreach_set('vector', [1.0, 0.5, 1.0, 1.0, 0.8333, 1.0, 0.8333, 0.5, 0.8333, 0.5, 0.8333, 1.0, 0.6667, 1.0, 0.6667, 0.5, 0.5812, 0.5, 0.5812, 1.0, 0.5, 1.0, 0.5, 0.5, 0.5, 0.5, 0.5, 1.0, 0.3333, 1.0, 0.3333, 0.5, 0.4578, 0.37, 0.25, 0.49, 0.04215, 0.37, 0.04215, 0.13, 0.25, 0.01, 0.3513, 0.06847, 0.4578, 0.13, 0.3333, 0.5, 0.3333, 1.0, 0.1667, 1.0, 0.1667, 0.5, 0.1667, 0.5, 0.1667, 1.0, -8.941e-08, 1.0, -8.941e-08, 0.5, 0.6064, 0.3329, 0.75, 0.4158, 0.75, 0.4158, 0.6064, 0.3329, 0.8936, 0.3329, 0.75, 0.4158, 0.75, 0.49, 0.9578, 0.37, 0.8936, 0.1671, 0.8936, 0.3329, 0.9578, 0.37, 0.9578, 0.13, 0.8199, 0.1246, 0.8936, 0.1671, 0.9578, 0.13, 0.8513, 0.06847, 0.6064, 0.1671, 0.75, 0.08424, 0.75, 0.01, 0.5422, 0.13, 0.6064, 0.3329, 0.6064, 0.1671, 0.5422, 0.13, 0.5422, 0.37, 0.75, 0.4158, 0.6064, 0.3329, 0.5422, 0.37, 0.75, 0.49, 0.75, 0.4158, 0.8936, 0.3329, 0.8936, 0.1671, 0.8199, 0.1246, 0.75, 0.08424, 0.6064, 0.1671, 0.6064, 0.3329, 0.75, 0.08424, 0.6064, 0.1671, 0.6064, 0.1671, 0.75, 0.08424, 0.8936, 0.3329, 0.8936, 0.1671, 0.8936, 0.1671, 0.8936, 0.3329, 0.6064, 0.1671, 0.6064, 0.3329, 0.6064, 0.3329, 0.6064, 0.1671, 0.8199, 0.1246, 0.75, 0.08424, 0.75, 0.08424, 0.8199, 0.1246, 0.75, 0.4158, 0.8936, 0.3329, 0.8936, 0.3329, 0.75, 0.4158, 0.8936, 0.1671, 0.8199, 0.1246, 0.8199, 0.1246, 0.8936, 0.1671, 0.75, 0.08424, 0.8199, 0.1246, 0.8513, 0.06847, 0.75, 0.01, 0.6667, 0.5, 0.6667, 1.0, 0.5812, 1.0, 0.5812, 0.5])
me_cylinder_004.use_remesh_fix_poles = True
me_cylinder_004.use_remesh_preserve_attributes = False
me_cylinder_004.use_mirror_vertex_groups = False
me_cylinder_004.update()
me_cylinder_005 = bpy.data.meshes.new('Cylinder.005')
me_cylinder_005.from_pydata([(3.127e-08, 1.075, -1.0), (-9.057e-09, 0.362, 1.0), (0.931, 0.5375, -1.0), (0.3135, 0.181, 1.0), (0.931, -0.5375, -1.0), (0.3135, -0.181, 1.0), (-7.167e-08, -1.075, -1.0), (-4.307e-08, -0.362, 1.0), (-0.931, -0.5375, -1.0), (-0.3135, -0.181, 1.0), (-0.931, 0.5375, -1.0), (-0.3135, 0.181, 1.0), (1.471e-08, 1.557, -1.0), (1.348, 0.7783, -1.0), (1.348, -0.7783, -1.0), (-1.214e-07, -1.557, -1.0), (-1.348, -0.7783, -1.0), (-1.348, 0.7783, -1.0), (1.494e-08, 0.8664, -0.586), (0.7503, 0.4332, -0.586), (0.7503, -0.4332, -0.586), (-6.801e-08, -0.8664, -0.586), (-0.7503, -0.4332, -0.586), (-0.7503, 0.4332, -0.586)], [], [(12, 1, 3, 13), (13, 3, 5, 14), (14, 5, 7, 15), (15, 7, 9, 16), (3, 1, 11, 9, 7, 5), (16, 9, 11, 17), (17, 11, 1, 12), (10, 0, 18, 23), (2, 0, 12, 13), (4, 2, 13, 14), (6, 4, 14, 15), (8, 6, 15, 16), (10, 8, 16, 17), (0, 10, 17, 12), (18, 19, 20, 21, 22, 23), (6, 8, 22, 21), (2, 4, 20, 19), (8, 10, 23, 22), (4, 6, 21, 20), (0, 2, 19, 18)])
_uv = me_cylinder_005.uv_layers.new(name='UVMap')
_uv.uv.foreach_set('vector', [1.0, 0.5, 1.0, 1.0, 0.8333, 1.0, 0.8333, 0.5, 0.8333, 0.5, 0.8333, 1.0, 0.6667, 1.0, 0.6667, 0.5, 0.6667, 0.5, 0.6667, 1.0, 0.5, 1.0, 0.5, 0.5, 0.5, 0.5, 0.5, 1.0, 0.3333, 1.0, 0.3333, 0.5, 0.4578, 0.37, 0.25, 0.49, 0.04215, 0.37, 0.04215, 0.13, 0.25, 0.01, 0.4578, 0.13, 0.3333, 0.5, 0.3333, 1.0, 0.1667, 1.0, 0.1667, 0.5, 0.1667, 0.5, 0.1667, 1.0, -8.941e-08, 1.0, -8.941e-08, 0.5, 0.6064, 0.3329, 0.75, 0.4158, 0.75, 0.4158, 0.6064, 0.3329, 0.8936, 0.3329, 0.75, 0.4158, 0.75, 0.49, 0.9578, 0.37, 0.8936, 0.1671, 0.8936, 0.3329, 0.9578, 0.37, 0.9578, 0.13, 0.75, 0.08424, 0.8936, 0.1671, 0.9578, 0.13, 0.75, 0.01, 0.6064, 0.1671, 0.75, 0.08424, 0.75, 0.01, 0.5422, 0.13, 0.6064, 0.3329, 0.6064, 0.1671, 0.5422, 0.13, 0.5422, 0.37, 0.75, 0.4158, 0.6064, 0.3329, 0.5422, 0.37, 0.75, 0.49, 0.75, 0.4158, 0.8936, 0.3329, 0.8936, 0.1671, 0.75, 0.08424, 0.6064, 0.1671, 0.6064, 0.3329, 0.75, 0.08424, 0.6064, 0.1671, 0.6064, 0.1671, 0.75, 0.08424, 0.8936, 0.3329, 0.8936, 0.1671, 0.8936, 0.1671, 0.8936, 0.3329, 0.6064, 0.1671, 0.6064, 0.3329, 0.6064, 0.3329, 0.6064, 0.1671, 0.8936, 0.1671, 0.75, 0.08424, 0.75, 0.08424, 0.8936, 0.1671, 0.75, 0.4158, 0.8936, 0.3329, 0.8936, 0.3329, 0.75, 0.4158])
me_cylinder_005.use_remesh_fix_poles = True
me_cylinder_005.use_remesh_preserve_attributes = False
me_cylinder_005.use_mirror_vertex_groups = False
me_cylinder_005.update()

# ---- objects
ob_plane = bpy.data.objects.new('Plane', me_plane)
ob_icosphere = bpy.data.objects.new('Icosphere', me_icosphere)
ob_icosphere_001 = bpy.data.objects.new('Icosphere.001', me_icosphere_002)
ob_icosphere_002 = bpy.data.objects.new('Icosphere.002', me_icosphere_003)
ob_icosphere_003 = bpy.data.objects.new('Icosphere.003', me_icosphere_004)
ob_icosphere_004 = bpy.data.objects.new('Icosphere.004', me_icosphere_001)
ob_cylinder = bpy.data.objects.new('Cylinder', me_cylinder)
ob_cylinder_001 = bpy.data.objects.new('Cylinder.001', me_cylinder_001)
ob_cylinder_002 = bpy.data.objects.new('Cylinder.002', me_cylinder_002)
ob_cylinder_003 = bpy.data.objects.new('Cylinder.003', me_cylinder_003)
ob_cylinder_004 = bpy.data.objects.new('Cylinder.004', me_cylinder_004)
ob_cylinder_005 = bpy.data.objects.new('Cylinder.005', me_cylinder_005)

# ---- transforms, parenting, visibility, modifiers, constraints
ob_plane.location = (0.0, 7.0, 0.0)
ob_plane.lineart.crease_threshold = 0.0
_m = ob_plane.modifiers.new('Skin', 'SKIN')
ob_icosphere.location = (-0.7283, 5.994, 0.289)
ob_icosphere.lineart.crease_threshold = 0.0
ob_icosphere_001.location = (0.6937, 7.062, 2.665)
ob_icosphere_001.lineart.crease_threshold = 0.0
ob_icosphere_002.location = (-0.5627, 7.234, 2.895)
ob_icosphere_002.lineart.crease_threshold = 0.0
ob_icosphere_003.location = (0.3524, 8.176, 2.177)
ob_icosphere_003.lineart.crease_threshold = 0.0
ob_icosphere_004.location = (1.301, 5.225, 0.8595)
ob_icosphere_004.lineart.crease_threshold = 0.0
_m = ob_icosphere_004.modifiers.new('Displace', 'DISPLACE')
ob_cylinder.location = (0.0, 0.0, 0.0)
ob_cylinder.lineart.crease_threshold = 0.0
ob_cylinder_001.location = (0.0, 0.0, 1.607)
ob_cylinder_001.scale = (1.504, 1.504, 1.0)
ob_cylinder_001.lineart.crease_threshold = 0.0
ob_cylinder_002.location = (0.1324, -0.1216, 2.69)
ob_cylinder_002.rotation_euler = (0.06804, 0.07476, -0.00679)
ob_cylinder_002.scale = (1.42, 1.42, 0.9442)
ob_cylinder_002.lineart.crease_threshold = 0.0
ob_cylinder_003.location = (0.1324, -0.1216, 3.604)
ob_cylinder_003.rotation_euler = (0.06884, -0.04261, -0.006778)
ob_cylinder_003.scale = (1.291, 1.291, 0.8585)
ob_cylinder_003.lineart.crease_threshold = 0.0
ob_cylinder_004.location = (0.1324, -0.1216, 4.856)
ob_cylinder_004.rotation_euler = (0.02647, -0.04286, -0.004967)
ob_cylinder_004.scale = (1.067, 1.067, 0.773)
ob_cylinder_004.lineart.crease_threshold = 0.0
ob_cylinder_005.location = (0.1223, -0.178, 6.017)
ob_cylinder_005.rotation_euler = (0.08131, 0.001674, -0.02173)
ob_cylinder_005.scale = (0.7248, 0.7265, 0.6894)
ob_cylinder_005.lineart.crease_threshold = 0.0

# ---- collection membership
col_collection.objects.link(ob_plane)
col_collection.objects.link(ob_icosphere)
col_collection.objects.link(ob_icosphere_001)
col_collection.objects.link(ob_icosphere_002)
col_collection.objects.link(ob_icosphere_003)
col_collection.objects.link(ob_icosphere_004)
col_collection.objects.link(ob_cylinder)
col_collection.objects.link(ob_cylinder_001)
col_collection.objects.link(ob_cylinder_002)
col_collection.objects.link(ob_cylinder_003)
col_collection.objects.link(ob_cylinder_004)
col_collection.objects.link(ob_cylinder_005)

# ---- scene / render settings (as saved in the file)
scene.frame_start = 1; scene.frame_end = 250; scene.frame_set(0)
scene.render.engine = 'BLENDER_EEVEE_NEXT'
scene.cycles.use_denoising = False
scene.cycles.samples = 128
scene.cycles.sampling_pattern = 'TABULATED_SOBOL'
scene.cycles.use_adaptive_sampling = False
scene.cycles.use_light_tree = False
scene.view_settings.view_transform = 'Filmic'
bpy.context.view_layer.update()

# ---- added for rendering (the .blend has no active camera and no usable light): camera, sun
cam_auto = bpy.data.cameras.new('AutoCamera')
cam_auto.lens = 50.0
cam_auto.sensor_width = 36.0
cam_auto.clip_end = 1000.0
ob_auto_camera = bpy.data.objects.new('AutoCamera', cam_auto)
scene.collection.objects.link(ob_auto_camera)
ob_auto_camera.location = (13.2773, -12.6563, 13.4764)
ob_auto_camera.rotation_euler = (1.09748, -7.21219e-08, 0.694738)
scene.camera = ob_auto_camera
light_auto_sun = bpy.data.lights.new('AutoSun', 'SUN')
light_auto_sun.energy = 3.0
light_auto_sun.angle = 0.0523599
ob_auto_sun = bpy.data.objects.new('AutoSun', light_auto_sun)
scene.collection.objects.link(ob_auto_sun)
ob_auto_sun.rotation_euler = (0.872665, 0.174533, 0.523599)
bpy.context.view_layer.update()
